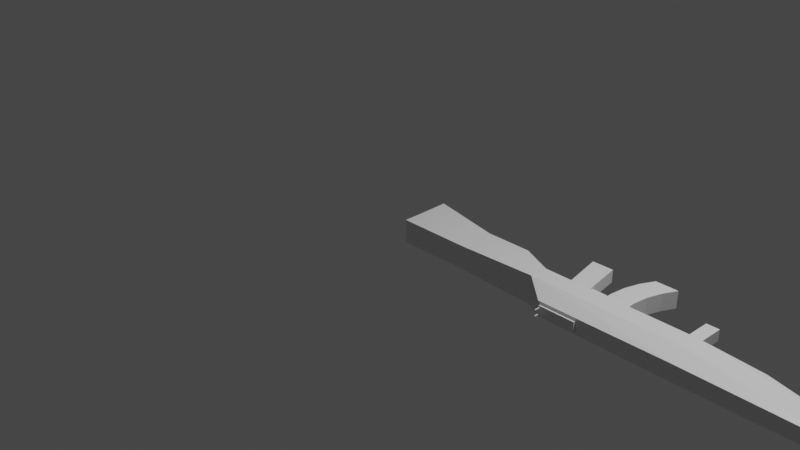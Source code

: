 # Source: asaultrifle_1.blend  (saved by Blender 2.93.20; exported with 4.5.12 LTS)
import bpy
from mathutils import Matrix  # noqa: F401  (used for matrix-valued properties, if any)

bpy.ops.wm.read_factory_settings(use_empty=True)
scene = bpy.context.scene
scene.name = 'Scene'

# ---- collections
col_collection = bpy.data.collections.new('Collection'); scene.collection.children.link(col_collection)

# ---- materials (node trees are filled in below, after node groups)
mat_material = bpy.data.materials.new('Material')
mat_material.alpha_threshold = 0.0
mat_material.use_transparent_shadow = False
mat_material.line_color = (0.0, 0.0, 0.0, 1.0)

# ---- material node trees
mat_material.use_nodes = True; mat_material.node_tree.nodes.clear()
_N = mat_material.node_tree.nodes; _L = mat_material.node_tree.links
n0 = _N.new('ShaderNodeOutputMaterial'); n0.name = 'Material Output'; n0.location = (300, 300)
n1 = _N.new('ShaderNodeBsdfPrincipled'); n1.name = 'Principled BSDF'; n1.location = (10, 300)
n1.distribution = 'GGX'
n1.subsurface_method = 'BURLEY'
n1.inputs[2].default_value = 0.4
n1.inputs[3].default_value = 1.45
n1.inputs[27].default_value = (0.0, 0.0, 0.0, 1.0)
n1.inputs[28].default_value = 1.0
_L.new(n1.outputs[0], n0.inputs[0])
n0.is_active_output = True

# ---- world
world_world = bpy.data.worlds.new('World'); scene.world = world_world
world_world.use_nodes = True; world_world.node_tree.nodes.clear()
_N = world_world.node_tree.nodes; _L = world_world.node_tree.links
n0 = _N.new('ShaderNodeOutputWorld'); n0.name = 'World Output'; n0.location = (300, 300)
n1 = _N.new('ShaderNodeBackground'); n1.name = 'Background'; n1.location = (10, 300)
n1.inputs[0].default_value = (0.05088, 0.05088, 0.05088, 1.0)
_L.new(n1.outputs[0], n0.inputs[0])
n0.is_active_output = True
world_world.color = (0.05088, 0.05088, 0.05088)
world_world.use_sun_shadow = False
world_world.sun_shadow_jitter_overblur = 0.0

# ---- cameras
cam_camera = bpy.data.cameras.new('Camera')
cam_camera.clip_end = 100.0
cam_camera.ortho_scale = 7.314

# ---- lights
light_light = bpy.data.lights.new('Light', 'POINT')
light_light.transmission_factor = 0.0
light_light.energy = 1000.0
light_light.shadow_soft_size = 0.1
light_light.shadow_maximum_resolution = 0.006
light_light.use_absolute_resolution = True

# ---- meshes
me_cube = bpy.data.meshes.new('Cube')
me_cube.from_pydata([(1.41, 0.3655, 1.733), (-2.757, 0.5225, -0.2667), (1.41, -0.3772, 1.733), (-2.757, -0.549, -0.2667), (-13.03, 0.3966, 1.733), (-14.33, 0.7852, -0.2667), (-13.03, -0.3966, 1.733), (-14.33, -0.804, -0.2667), (-6.014, 0.7461, -0.2667), (-6.014, -0.4352, 1.733), (-6.014, -0.7469, -0.2667), (-6.014, 0.4352, 1.733), (1.41, 0.4743, 0.7333), (-14.33, -0.7851, 0.7333), (1.41, -0.5132, 0.7333), (-14.33, 0.7852, 0.7333), (-6.014, 0.7461, 0.7333), (-6.014, -0.7469, 0.7333), (1.332, 0.2472, 1.336), (4.887, 0.2472, 1.328), (1.332, 0.2427, 1.289), (4.886, 0.2427, 1.281), (1.332, 0.2293, 1.244), (4.886, 0.2293, 1.236), (1.331, 0.2076, 1.202), (4.886, 0.2076, 1.194), (1.331, 0.1785, 1.166), (4.885, 0.1785, 1.158), (1.331, 0.1429, 1.136), (4.885, 0.1429, 1.128), (1.331, 0.1024, 1.113), (4.885, 0.1024, 1.106), (1.33, 0.05838, 1.1), (4.885, 0.05838, 1.092), (1.33, 0.01262, 1.095), (4.885, 0.01262, 1.087), (1.33, -0.03314, 1.1), (4.885, -0.03314, 1.092), (1.331, -0.07714, 1.113), (4.885, -0.07714, 1.106), (1.331, -0.1177, 1.136), (4.885, -0.1177, 1.128), (1.331, -0.1532, 1.166), (4.885, -0.1532, 1.158), (1.331, -0.1824, 1.202), (4.886, -0.1824, 1.194), (1.332, -0.2041, 1.244), (4.886, -0.2041, 1.236), (1.332, -0.2174, 1.289), (4.886, -0.2174, 1.281), (1.332, -0.2219, 1.336), (4.887, -0.2219, 1.328), (1.333, -0.2174, 1.383), (4.887, -0.2174, 1.375), (1.333, -0.2041, 1.428), (4.887, -0.2041, 1.421), (1.333, -0.1824, 1.47), (4.888, -0.1824, 1.462), (1.333, -0.1532, 1.507), (4.888, -0.1532, 1.499), (1.334, -0.1177, 1.537), (4.888, -0.1177, 1.529), (1.334, -0.07714, 1.559), (4.888, -0.07714, 1.551), (1.334, -0.03314, 1.573), (4.888, -0.03314, 1.565), (1.334, 0.01262, 1.577), (4.888, 0.01262, 1.57), (1.334, 0.05838, 1.573), (4.888, 0.05838, 1.565), (1.334, 0.1024, 1.559), (4.888, 0.1024, 1.551), (1.334, 0.1429, 1.537), (4.888, 0.1429, 1.529), (1.333, 0.1785, 1.507), (4.888, 0.1785, 1.499), (1.333, 0.2076, 1.47), (4.888, 0.2076, 1.462), (1.333, 0.2293, 1.428), (4.887, 0.2293, 1.421), (1.333, 0.2427, 1.383), (4.887, 0.2427, 1.375), (-22.78, -0.6304, -2.072), (-22.73, -0.6304, 0.7201), (-22.78, 0.6304, -2.072), (-22.73, 0.6304, 0.7201), (-16.23, -0.6304, -1.26), (-14.32, -0.771, 0.7201), (-16.23, 0.6304, -1.26), (-14.32, 0.7743, 0.7201), (-18.75, 0.6304, -1.26), (-18.75, 0.6304, 0.7201), (-18.75, -0.6304, -1.26), (-18.75, -0.6304, 0.7201), (-22.73, -0.6304, -0.27), (-22.73, 0.6304, -0.27), (-14.32, 0.798, -0.27), (-14.32, -0.8148, -0.27), (-18.75, -0.6304, -0.27), (-18.75, 0.6304, -0.27), (-13.7, -0.3399, -3.112), (-13.06, -0.3399, 0.05406), (-13.7, 0.3399, -3.112), (-13.06, 0.3399, 0.05406), (-12.53, -0.3399, -3.125), (-11.99, -0.3399, 0.05388), (-12.53, 0.3399, -3.125), (-11.99, 0.3399, 0.05388), (-10.36, -0.4644, -3.487), (-11.08, -0.4644, -0.2473), (-10.36, 0.4644, -3.487), (-11.08, 0.4644, -0.2473), (-9.129, -0.4644, -3.487), (-9.817, -0.4644, -0.2473), (-9.129, 0.4644, -3.487), (-9.817, 0.4644, -0.2473), (-10.98, -0.4405, -1.917), (-10.98, 0.4644, -1.917), (-9.752, 0.4644, -1.917), (-9.752, -0.4644, -1.917), (-11.07, -0.4644, -1.095), (-11.07, 0.4644, -1.095), (-9.844, 0.4644, -1.095), (-9.844, -0.4644, -1.095), (-10.73, 0.4644, -2.751), (-9.495, 0.4644, -2.751), (-9.495, -0.4644, -2.751), (-10.73, -0.4644, -2.751), (-12.16, -0.1673, -0.8935), (-12.25, -0.1673, -1.228), (-12.16, 0.1673, -0.8935), (-12.25, 0.1673, -1.228), (-11.44, -0.1673, -0.8935), (-11.46, -0.1673, -1.228), (-11.44, 0.1673, -0.8935), (-11.46, 0.1673, -1.228), (-11.09, -0.1673, -1.003), (-11.08, -0.1673, -0.2556), (-11.09, 0.1673, -1.003), (-11.08, 0.1673, -0.2556), (-11.46, -0.1673, -1.23), (-11.46, -0.1673, -0.2556), (-11.46, 0.1673, -1.23), (-11.46, 0.1673, -0.2556), (-11.7, -0.05009, -0.2627), (-11.81, -0.05009, -0.746), (-11.7, 0.05009, -0.2627), (-11.81, 0.05009, -0.746), (-11.94, -0.05009, -0.2627), (-11.86, -0.05009, -0.7432), (-11.94, 0.05009, -0.2627), (-11.86, 0.05009, -0.7432), (0.7361, -0.01413, 1.975), (0.7361, -0.01413, 1.717), (0.7361, 0.01413, 1.975), (0.7361, 0.01413, 1.717), (0.9842, -0.01413, 1.975), (0.9842, -0.01413, 1.717), (0.9842, 0.01413, 1.975), (0.9842, 0.01413, 1.717), (-12.89, -0.2795, 1.728), (-12.89, -0.2795, 1.862), (-12.89, 0.256, 1.728), (-12.89, 0.256, 1.858), (-10.89, -0.2795, 1.728), (-10.89, -0.2795, 1.862), (-10.89, 0.256, 1.728), (-10.89, 0.256, 1.858), (-12.86, 0.1275, 1.849), (-12.86, 0.1275, 2.166), (-12.86, 0.1826, 1.849), (-12.86, 0.1826, 2.166), (-12.82, 0.1275, 1.849), (-12.82, 0.1275, 2.166), (-12.82, 0.1826, 1.849), (-12.82, 0.1826, 2.166), (-12.86, -0.1882, 1.849), (-12.86, -0.1882, 2.166), (-12.86, -0.1358, 1.849), (-12.86, -0.1358, 2.166), (-12.81, -0.1882, 1.849), (-12.81, -0.1882, 2.166), (-12.81, -0.1358, 1.849), (-12.81, -0.1358, 2.166), (-6.821, -0.2999, -2.219), (-6.821, -0.2999, -0.2193), (-6.821, 0.2934, -2.219), (-6.821, 0.2934, -0.2193), (-6.145, -0.2999, -2.219), (-6.145, -0.2999, -0.2193), (-6.145, 0.2934, -2.219), (-6.145, 0.2934, -0.2193)], [], [(11, 4, 6, 9), (17, 9, 6, 13), (13, 6, 4, 15), (8, 1, 3, 10), (12, 0, 2, 14), (16, 11, 0, 12), (15, 4, 11, 16), (5, 8, 10, 7), (14, 2, 9, 17), (0, 11, 9, 2), (3, 14, 17, 10), (5, 15, 16, 8), (8, 16, 12, 1), (1, 12, 14, 3), (7, 13, 15, 5), (10, 17, 13, 7), (18, 19, 21, 20), (20, 21, 23, 22), (22, 23, 25, 24), (24, 25, 27, 26), (26, 27, 29, 28), (28, 29, 31, 30), (30, 31, 33, 32), (32, 33, 35, 34), (34, 35, 37, 36), (36, 37, 39, 38), (38, 39, 41, 40), (40, 41, 43, 42), (42, 43, 45, 44), (44, 45, 47, 46), (46, 47, 49, 48), (48, 49, 51, 50), (50, 51, 53, 52), (52, 53, 55, 54), (54, 55, 57, 56), (56, 57, 59, 58), (58, 59, 61, 60), (60, 61, 63, 62), (62, 63, 65, 64), (64, 65, 67, 66), (66, 67, 69, 68), (68, 69, 71, 70), (70, 71, 73, 72), (72, 73, 75, 74), (74, 75, 77, 76), (76, 77, 79, 78), (21, 19, 81, 79, 77, 75, 73, 71, 69, 67, 65, 63, 61, 59, 57, 55, 53, 51, 49, 47, 45, 43, 41, 39, 37, 35, 33, 31, 29, 27, 25, 23), (78, 79, 81, 80), (80, 81, 19, 18), (18, 20, 22, 24, 26, 28, 30, 32, 34, 36, 38, 40, 42, 44, 46, 48, 50, 52, 54, 56, 58, 60, 62, 64, 66, 68, 70, 72, 74, 76, 78, 80), (94, 83, 85, 95), (99, 91, 89, 96), (96, 89, 87, 97), (98, 93, 83, 94), (90, 88, 86, 92), (91, 85, 83, 93), (89, 91, 93, 87), (84, 90, 92, 82), (97, 87, 93, 98), (95, 85, 91, 99), (84, 95, 99, 90), (86, 97, 98, 92), (92, 98, 94, 82), (88, 96, 97, 86), (90, 99, 96, 88), (82, 94, 95, 84), (100, 101, 103, 102), (102, 103, 107, 106), (106, 107, 105, 104), (104, 105, 101, 100), (102, 106, 104, 100), (107, 103, 101, 105), (120, 109, 111, 121), (121, 111, 115, 122), (122, 115, 113, 123), (123, 113, 109, 120), (110, 114, 112, 108), (115, 111, 109, 113), (126, 119, 116, 127), (125, 118, 119, 126), (124, 117, 118, 125), (127, 116, 117, 124), (119, 123, 120, 116), (118, 122, 123, 119), (117, 121, 122, 118), (116, 120, 121, 117), (108, 127, 124, 110), (110, 124, 125, 114), (114, 125, 126, 112), (112, 126, 127, 108), (128, 129, 131, 130), (130, 131, 135, 134), (134, 135, 133, 132), (132, 133, 129, 128), (130, 134, 132, 128), (135, 131, 129, 133), (136, 137, 139, 138), (138, 139, 143, 142), (142, 143, 141, 140), (140, 141, 137, 136), (138, 142, 140, 136), (143, 139, 137, 141), (144, 145, 147, 146), (146, 147, 151, 150), (150, 151, 149, 148), (148, 149, 145, 144), (146, 150, 148, 144), (151, 147, 145, 149), (152, 153, 155, 154), (154, 155, 159, 158), (158, 159, 157, 156), (156, 157, 153, 152), (154, 158, 156, 152), (159, 155, 153, 157), (160, 161, 163, 162), (162, 163, 167, 166), (166, 167, 165, 164), (164, 165, 161, 160), (162, 166, 164, 160), (167, 163, 161, 165), (168, 169, 171, 170), (170, 171, 175, 174), (174, 175, 173, 172), (172, 173, 169, 168), (170, 174, 172, 168), (175, 171, 169, 173), (176, 177, 179, 178), (178, 179, 183, 182), (182, 183, 181, 180), (180, 181, 177, 176), (178, 182, 180, 176), (183, 179, 177, 181), (184, 185, 187, 186), (186, 187, 191, 190), (190, 191, 189, 188), (188, 189, 185, 184), (186, 190, 188, 184), (191, 187, 185, 189)])
_uv = me_cube.uv_layers.new(name='UVMap')
_uv.uv.foreach_set('vector', [0.75, 0.5, 0.875, 0.5, 0.875, 0.75, 0.75, 0.75, 0.5, 0.875, 0.625, 0.875, 0.625, 1.0, 0.5, 1.0, 0.5, 0.0, 0.625, 0.0, 0.625, 0.25, 0.5, 0.25, 0.25, 0.5, 0.375, 0.5, 0.375, 0.75, 0.25, 0.75, 0.5, 0.5, 0.625, 0.5, 0.625, 0.75, 0.5, 0.75, 0.5, 0.375, 0.625, 0.375, 0.625, 0.5, 0.5, 0.5, 0.5, 0.25, 0.625, 0.25, 0.625, 0.375, 0.5, 0.375, 0.125, 0.5, 0.25, 0.5, 0.25, 0.75, 0.125, 0.75, 0.5, 0.75, 0.625, 0.75, 0.625, 0.875, 0.5, 0.875, 0.625, 0.5, 0.75, 0.5, 0.75, 0.75, 0.625, 0.75, 0.375, 0.75, 0.5, 0.75, 0.5, 0.875, 0.375, 0.875, 0.375, 0.25, 0.5, 0.25, 0.5, 0.375, 0.375, 0.375, 0.375, 0.375, 0.5, 0.375, 0.5, 0.5, 0.375, 0.5, 0.375, 0.5, 0.5, 0.5, 0.5, 0.75, 0.375, 0.75, 0.375, 0.0, 0.5, 0.0, 0.5, 0.25, 0.375, 0.25, 0.375, 0.875, 0.5, 0.875, 0.5, 1.0, 0.375, 1.0, 1.0, 0.5, 1.0, 1.0, 0.9688, 1.0, 0.9688, 0.5, 0.9688, 0.5, 0.9688, 1.0, 0.9375, 1.0, 0.9375, 0.5, 0.9375, 0.5, 0.9375, 1.0, 0.9062, 1.0, 0.9062, 0.5, 0.9062, 0.5, 0.9062, 1.0, 0.875, 1.0, 0.875, 0.5, 0.875, 0.5, 0.875, 1.0, 0.8438, 1.0, 0.8438, 0.5, 0.8438, 0.5, 0.8438, 1.0, 0.8125, 1.0, 0.8125, 0.5, 0.8125, 0.5, 0.8125, 1.0, 0.7812, 1.0, 0.7812, 0.5, 0.7812, 0.5, 0.7812, 1.0, 0.75, 1.0, 0.75, 0.5, 0.75, 0.5, 0.75, 1.0, 0.7188, 1.0, 0.7188, 0.5, 0.7188, 0.5, 0.7188, 1.0, 0.6875, 1.0, 0.6875, 0.5, 0.6875, 0.5, 0.6875, 1.0, 0.6562, 1.0, 0.6562, 0.5, 0.6562, 0.5, 0.6562, 1.0, 0.625, 1.0, 0.625, 0.5, 0.625, 0.5, 0.625, 1.0, 0.5938, 1.0, 0.5938, 0.5, 0.5938, 0.5, 0.5938, 1.0, 0.5625, 1.0, 0.5625, 0.5, 0.5625, 0.5, 0.5625, 1.0, 0.5312, 1.0, 0.5312, 0.5, 0.5312, 0.5, 0.5312, 1.0, 0.5, 1.0, 0.5, 0.5, 0.5, 0.5, 0.5, 1.0, 0.4688, 1.0, 0.4688, 0.5, 0.4688, 0.5, 0.4688, 1.0, 0.4375, 1.0, 0.4375, 0.5, 0.4375, 0.5, 0.4375, 1.0, 0.4062, 1.0, 0.4062, 0.5, 0.4062, 0.5, 0.4062, 1.0, 0.375, 1.0, 0.375, 0.5, 0.375, 0.5, 0.375, 1.0, 0.3438, 1.0, 0.3438, 0.5, 0.3438, 0.5, 0.3438, 1.0, 0.3125, 1.0, 0.3125, 0.5, 0.3125, 0.5, 0.3125, 1.0, 0.2812, 1.0, 0.2812, 0.5, 0.2812, 0.5, 0.2812, 1.0, 0.25, 1.0, 0.25, 0.5, 0.25, 0.5, 0.25, 1.0, 0.2188, 1.0, 0.2188, 0.5, 0.2188, 0.5, 0.2188, 1.0, 0.1875, 1.0, 0.1875, 0.5, 0.1875, 0.5, 0.1875, 1.0, 0.1562, 1.0, 0.1562, 0.5, 0.1562, 0.5, 0.1562, 1.0, 0.125, 1.0, 0.125, 0.5, 0.125, 0.5, 0.125, 1.0, 0.09375, 1.0, 0.09375, 0.5, 0.09375, 0.5, 0.09375, 1.0, 0.0625, 1.0, 0.0625, 0.5, 0.2968, 0.4854, 0.25, 0.49, 0.2032, 0.4854, 0.1582, 0.4717, 0.1167, 0.4496, 0.08029, 0.4197, 0.05045, 0.3833, 0.02827, 0.3418, 0.01461, 0.2968, 0.01, 0.25, 0.01461, 0.2032, 0.02827, 0.1582, 0.05045, 0.1167, 0.08029, 0.08029, 0.1167, 0.05045, 0.1582, 0.02827, 0.2032, 0.01461, 0.25, 0.01, 0.2968, 0.01461, 0.3418, 0.02827, 0.3833, 0.05045, 0.4197, 0.08029, 0.4496, 0.1167, 0.4717, 0.1582, 0.4854, 0.2032, 0.49, 0.25, 0.4854, 0.2968, 0.4717, 0.3418, 0.4496, 0.3833, 0.4197, 0.4197, 0.3833, 0.4496, 0.3418, 0.4717, 0.0625, 0.5, 0.0625, 1.0, 0.03125, 1.0, 0.03125, 0.5, 0.03125, 0.5, 0.03125, 1.0, 0.0, 1.0, 0.0, 0.5, 0.75, 0.49, 0.7968, 0.4854, 0.8418, 0.4717, 0.8833, 0.4496, 0.9197, 0.4197, 0.9496, 0.3833, 0.9717, 0.3418, 0.9854, 0.2968, 0.99, 0.25, 0.9854, 0.2032, 0.9717, 0.1582, 0.9496, 0.1167, 0.9197, 0.08029, 0.8833, 0.05045, 0.8418, 0.02827, 0.7968, 0.01461, 0.75, 0.01, 0.7032, 0.01461, 0.6582, 0.02827, 0.6167, 0.05045, 0.5803, 0.08029, 0.5504, 0.1167, 0.5283, 0.1582, 0.5146, 0.2032, 0.51, 0.25, 0.5146, 0.2968, 0.5283, 0.3418, 0.5504, 0.3833, 0.5803, 0.4197, 0.6167, 0.4496, 0.6582, 0.4717, 0.7032, 0.4854, 0.5, 0.0, 0.625, 0.0, 0.625, 0.25, 0.5, 0.25, 0.5, 0.375, 0.625, 0.375, 0.625, 0.5, 0.5, 0.5, 0.5, 0.5, 0.625, 0.5, 0.625, 0.75, 0.5, 0.75, 0.5, 0.875, 0.625, 0.875, 0.625, 1.0, 0.5, 1.0, 0.25, 0.5, 0.375, 0.5, 0.375, 0.75, 0.25, 0.75, 0.75, 0.5, 0.875, 0.5, 0.875, 0.75, 0.75, 0.75, 0.625, 0.5, 0.75, 0.5, 0.75, 0.75, 0.625, 0.75, 0.125, 0.5, 0.25, 0.5, 0.25, 0.75, 0.125, 0.75, 0.5, 0.75, 0.625, 0.75, 0.625, 0.875, 0.5, 0.875, 0.5, 0.25, 0.625, 0.25, 0.625, 0.375, 0.5, 0.375, 0.375, 0.25, 0.5, 0.25, 0.5, 0.375, 0.375, 0.375, 0.375, 0.75, 0.5, 0.75, 0.5, 0.875, 0.375, 0.875, 0.375, 0.875, 0.5, 0.875, 0.5, 1.0, 0.375, 1.0, 0.375, 0.5, 0.5, 0.5, 0.5, 0.75, 0.375, 0.75, 0.375, 0.375, 0.5, 0.375, 0.5, 0.5, 0.375, 0.5, 0.375, 0.0, 0.5, 0.0, 0.5, 0.25, 0.375, 0.25, 0.375, 0.0, 0.625, 0.0, 0.625, 0.25, 0.375, 0.25, 0.375, 0.25, 0.625, 0.25, 0.625, 0.5, 0.375, 0.5, 0.375, 0.5, 0.625, 0.5, 0.625, 0.75, 0.375, 0.75, 0.375, 0.75, 0.625, 0.75, 0.625, 1.0, 0.375, 1.0, 0.125, 0.5, 0.375, 0.5, 0.375, 0.75, 0.125, 0.75, 0.625, 0.5, 0.875, 0.5, 0.875, 0.75, 0.625, 0.75, 0.5625, 0.0, 0.625, 0.0, 0.625, 0.25, 0.5625, 0.25, 0.5625, 0.25, 0.625, 0.25, 0.625, 0.5, 0.5625, 0.5, 0.5625, 0.5, 0.625, 0.5, 0.625, 0.75, 0.5625, 0.75, 0.5625, 0.75, 0.625, 0.75, 0.625, 1.0, 0.5625, 1.0, 0.125, 0.5, 0.375, 0.5, 0.375, 0.75, 0.125, 0.75, 0.625, 0.5, 0.875, 0.5, 0.875, 0.75, 0.625, 0.75, 0.4375, 0.75, 0.5, 0.75, 0.5, 1.0, 0.4375, 1.0, 0.4375, 0.5, 0.5, 0.5, 0.5, 0.75, 0.4375, 0.75, 0.4375, 0.25, 0.5, 0.25, 0.5, 0.5, 0.4375, 0.5, 0.4375, 0.0, 0.5, 0.0, 0.5, 0.25, 0.4375, 0.25, 0.5, 0.75, 0.5625, 0.75, 0.5625, 1.0, 0.5, 1.0, 0.5, 0.5, 0.5625, 0.5, 0.5625, 0.75, 0.5, 0.75, 0.5, 0.25, 0.5625, 0.25, 0.5625, 0.5, 0.5, 0.5, 0.5, 0.0, 0.5625, 0.0, 0.5625, 0.25, 0.5, 0.25, 0.375, 0.0, 0.4375, 0.0, 0.4375, 0.25, 0.375, 0.25, 0.375, 0.25, 0.4375, 0.25, 0.4375, 0.5, 0.375, 0.5, 0.375, 0.5, 0.4375, 0.5, 0.4375, 0.75, 0.375, 0.75, 0.375, 0.75, 0.4375, 0.75, 0.4375, 1.0, 0.375, 1.0, 0.375, 0.0, 0.625, 0.0, 0.625, 0.25, 0.375, 0.25, 0.375, 0.25, 0.625, 0.25, 0.625, 0.5, 0.375, 0.5, 0.375, 0.5, 0.625, 0.5, 0.625, 0.75, 0.375, 0.75, 0.375, 0.75, 0.625, 0.75, 0.625, 1.0, 0.375, 1.0, 0.125, 0.5, 0.375, 0.5, 0.375, 0.75, 0.125, 0.75, 0.625, 0.5, 0.875, 0.5, 0.875, 0.75, 0.625, 0.75, 0.375, 0.0, 0.625, 0.0, 0.625, 0.25, 0.375, 0.25, 0.375, 0.25, 0.625, 0.25, 0.625, 0.5, 0.375, 0.5, 0.375, 0.5, 0.625, 0.5, 0.625, 0.75, 0.375, 0.75, 0.375, 0.75, 0.625, 0.75, 0.625, 1.0, 0.375, 1.0, 0.125, 0.5, 0.375, 0.5, 0.375, 0.75, 0.125, 0.75, 0.625, 0.5, 0.875, 0.5, 0.875, 0.75, 0.625, 0.75, 0.375, 0.0, 0.625, 0.0, 0.625, 0.25, 0.375, 0.25, 0.375, 0.25, 0.625, 0.25, 0.625, 0.5, 0.375, 0.5, 0.375, 0.5, 0.625, 0.5, 0.625, 0.75, 0.375, 0.75, 0.375, 0.75, 0.625, 0.75, 0.625, 1.0, 0.375, 1.0, 0.125, 0.5, 0.375, 0.5, 0.375, 0.75, 0.125, 0.75, 0.625, 0.5, 0.875, 0.5, 0.875, 0.75, 0.625, 0.75, 0.375, 0.0, 0.625, 0.0, 0.625, 0.25, 0.375, 0.25, 0.375, 0.25, 0.625, 0.25, 0.625, 0.5, 0.375, 0.5, 0.375, 0.5, 0.625, 0.5, 0.625, 0.75, 0.375, 0.75, 0.375, 0.75, 0.625, 0.75, 0.625, 1.0, 0.375, 1.0, 0.125, 0.5, 0.375, 0.5, 0.375, 0.75, 0.125, 0.75, 0.625, 0.5, 0.875, 0.5, 0.875, 0.75, 0.625, 0.75, 0.375, 0.0, 0.625, 0.0, 0.625, 0.25, 0.375, 0.25, 0.375, 0.25, 0.625, 0.25, 0.625, 0.5, 0.375, 0.5, 0.375, 0.5, 0.625, 0.5, 0.625, 0.75, 0.375, 0.75, 0.375, 0.75, 0.625, 0.75, 0.625, 1.0, 0.375, 1.0, 0.125, 0.5, 0.375, 0.5, 0.375, 0.75, 0.125, 0.75, 0.625, 0.5, 0.875, 0.5, 0.875, 0.75, 0.625, 0.75, 0.375, 0.0, 0.625, 0.0, 0.625, 0.25, 0.375, 0.25, 0.375, 0.25, 0.625, 0.25, 0.625, 0.5, 0.375, 0.5, 0.375, 0.5, 0.625, 0.5, 0.625, 0.75, 0.375, 0.75, 0.375, 0.75, 0.625, 0.75, 0.625, 1.0, 0.375, 1.0, 0.125, 0.5, 0.375, 0.5, 0.375, 0.75, 0.125, 0.75, 0.625, 0.5, 0.875, 0.5, 0.875, 0.75, 0.625, 0.75, 0.375, 0.0, 0.625, 0.0, 0.625, 0.25, 0.375, 0.25, 0.375, 0.25, 0.625, 0.25, 0.625, 0.5, 0.375, 0.5, 0.375, 0.5, 0.625, 0.5, 0.625, 0.75, 0.375, 0.75, 0.375, 0.75, 0.625, 0.75, 0.625, 1.0, 0.375, 1.0, 0.125, 0.5, 0.375, 0.5, 0.375, 0.75, 0.125, 0.75, 0.625, 0.5, 0.875, 0.5, 0.875, 0.75, 0.625, 0.75, 0.375, 0.0, 0.625, 0.0, 0.625, 0.25, 0.375, 0.25, 0.375, 0.25, 0.625, 0.25, 0.625, 0.5, 0.375, 0.5, 0.375, 0.5, 0.625, 0.5, 0.625, 0.75, 0.375, 0.75, 0.375, 0.75, 0.625, 0.75, 0.625, 1.0, 0.375, 1.0, 0.125, 0.5, 0.375, 0.5, 0.375, 0.75, 0.125, 0.75, 0.625, 0.5, 0.875, 0.5, 0.875, 0.75, 0.625, 0.75])
me_cube.materials.append(mat_material)
me_cube.use_remesh_preserve_volume = False
me_cube.use_remesh_preserve_attributes = False
me_cube.use_mirror_vertex_groups = False
me_cube.update()

# ---- objects
ob_cube = bpy.data.objects.new('Cube', me_cube)
ob_light = bpy.data.objects.new('Light', light_light)
ob_camera = bpy.data.objects.new('Camera', cam_camera)

# ---- transforms, parenting, visibility, modifiers, constraints
ob_cube.location = (4.624, 0.0, 0.0)
ob_cube.rotation_euler = (1.571, -0.0, 0.0)
ob_cube.scale = (0.1926, 0.1926, 0.1926)
ob_cube.lock_rotations_4d = False
ob_cube.empty_display_type = 'ARROWS'
ob_cube.lineart.crease_threshold = 0.0
ob_light.location = (4.076, 1.005, 5.904)
ob_light.rotation_euler = (0.6503, 0.05522, 1.866)
ob_light.lock_rotations_4d = False
ob_light.empty_display_type = 'ARROWS'
ob_light.color = (0.0, 0.0, 0.0, 0.0)
ob_light.lineart.crease_threshold = 0.0
ob_camera.location = (7.359, -6.926, 4.958)
ob_camera.rotation_euler = (1.109, 0.0, 0.8149)
ob_camera.lock_rotations_4d = False
ob_camera.empty_display_type = 'ARROWS'
ob_camera.color = (0.0, 0.0, 0.0, 0.0)
ob_camera.display_type = 'WIRE'
ob_camera.lineart.crease_threshold = 0.0

# ---- collection membership
col_collection.objects.link(ob_cube)
col_collection.objects.link(ob_light)
col_collection.objects.link(ob_camera)

# ---- scene / render settings (as saved in the file)
scene.camera = ob_camera
scene.frame_start = 1; scene.frame_end = 250; scene.frame_set(1)
scene.render.engine = 'BLENDER_EEVEE_NEXT'
scene.cycles.use_denoising = False
scene.cycles.samples = 128
scene.cycles.sampling_pattern = 'TABULATED_SOBOL'
scene.cycles.use_adaptive_sampling = False
scene.cycles.use_light_tree = False
scene.view_settings.view_transform = 'Filmic'
bpy.context.view_layer.update()
